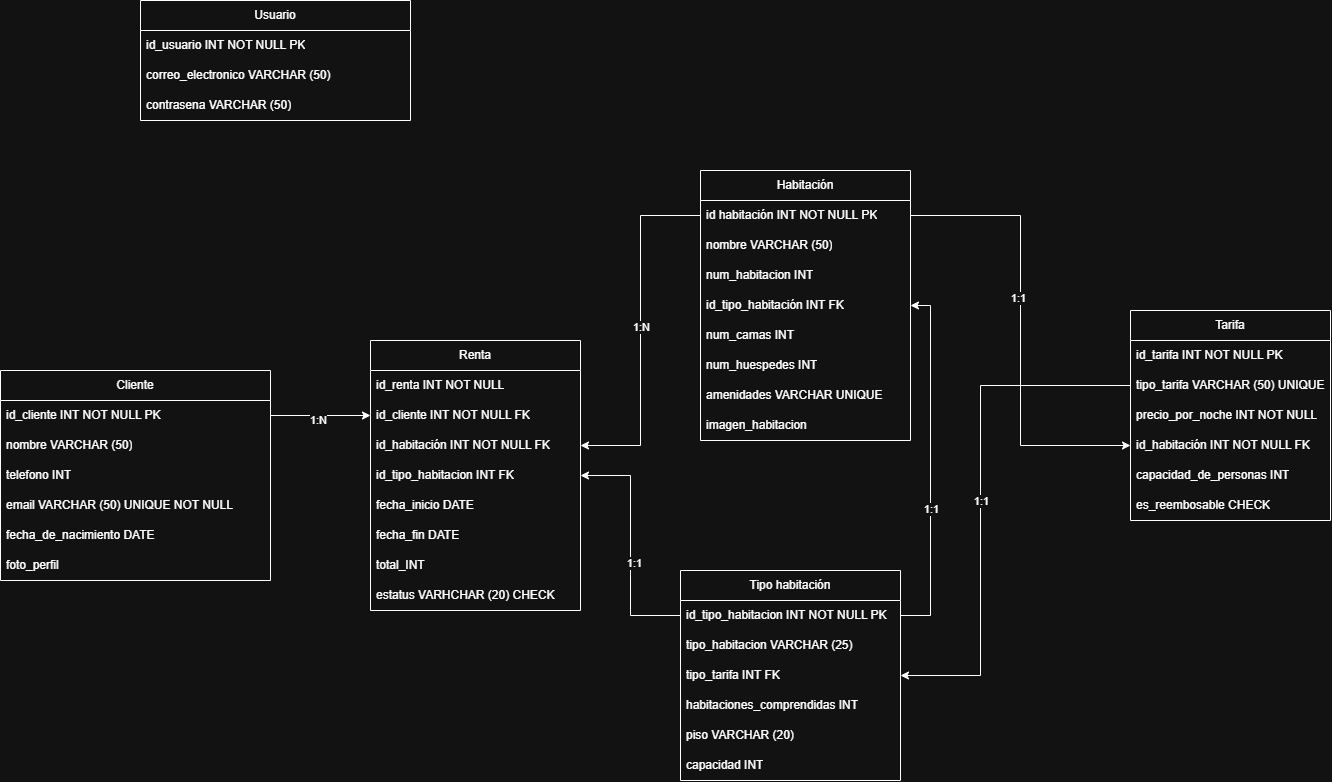

The diagram above was exported from draw.io. Its source (the exported page's mxGraphModel, read from the mxfile embedded in the PNG):
<mxGraphModel dx="2175" dy="598" grid="1" gridSize="10" guides="1" tooltips="1" connect="1" arrows="1" fold="1" page="1" pageScale="1" pageWidth="827" pageHeight="1169" math="0" shadow="0">
  <root>
    <mxCell id="0" />
    <mxCell id="1" parent="0" />
    <mxCell id="fn2B8CO0mOEdqNC7x4VT-2" style="edgeStyle=orthogonalEdgeStyle;rounded=0;orthogonalLoop=1;jettySize=auto;html=1;entryX=0;entryY=0.5;entryDx=0;entryDy=0;" parent="1" edge="1">
      <mxGeometry relative="1" as="geometry">
        <mxPoint x="520" y="270" as="targetPoint" />
      </mxGeometry>
    </mxCell>
    <mxCell id="fn2B8CO0mOEdqNC7x4VT-5" value="Cliente" style="swimlane;fontStyle=0;childLayout=stackLayout;horizontal=1;startSize=30;horizontalStack=0;resizeParent=1;resizeParentMax=0;resizeLast=0;collapsible=1;marginBottom=0;whiteSpace=wrap;html=1;" parent="1" vertex="1">
      <mxGeometry x="-830" y="420" width="270" height="210" as="geometry" />
    </mxCell>
    <mxCell id="fn2B8CO0mOEdqNC7x4VT-6" value="id_cliente INT NOT NULL PK" style="text;strokeColor=none;fillColor=none;align=left;verticalAlign=middle;spacingLeft=4;spacingRight=4;overflow=hidden;points=[[0,0.5],[1,0.5]];portConstraint=eastwest;rotatable=0;whiteSpace=wrap;html=1;" parent="fn2B8CO0mOEdqNC7x4VT-5" vertex="1">
      <mxGeometry y="30" width="270" height="30" as="geometry" />
    </mxCell>
    <mxCell id="fn2B8CO0mOEdqNC7x4VT-7" value="nombre VARCHAR (50)" style="text;strokeColor=none;fillColor=none;align=left;verticalAlign=middle;spacingLeft=4;spacingRight=4;overflow=hidden;points=[[0,0.5],[1,0.5]];portConstraint=eastwest;rotatable=0;whiteSpace=wrap;html=1;" parent="fn2B8CO0mOEdqNC7x4VT-5" vertex="1">
      <mxGeometry y="60" width="270" height="30" as="geometry" />
    </mxCell>
    <mxCell id="fn2B8CO0mOEdqNC7x4VT-8" value="telefono INT" style="text;strokeColor=none;fillColor=none;align=left;verticalAlign=middle;spacingLeft=4;spacingRight=4;overflow=hidden;points=[[0,0.5],[1,0.5]];portConstraint=eastwest;rotatable=0;whiteSpace=wrap;html=1;" parent="fn2B8CO0mOEdqNC7x4VT-5" vertex="1">
      <mxGeometry y="90" width="270" height="30" as="geometry" />
    </mxCell>
    <mxCell id="m3Co_pLbyxk5waE96ZyL-10" value="email VARCHAR (50) UNIQUE NOT NULL" style="text;strokeColor=none;fillColor=none;align=left;verticalAlign=middle;spacingLeft=4;spacingRight=4;overflow=hidden;points=[[0,0.5],[1,0.5]];portConstraint=eastwest;rotatable=0;whiteSpace=wrap;html=1;" parent="fn2B8CO0mOEdqNC7x4VT-5" vertex="1">
      <mxGeometry y="120" width="270" height="30" as="geometry" />
    </mxCell>
    <mxCell id="8mNJQnxKp0rhywGj1qQU-6" value="fecha_de_nacimiento DATE" style="text;strokeColor=none;fillColor=none;align=left;verticalAlign=middle;spacingLeft=4;spacingRight=4;overflow=hidden;points=[[0,0.5],[1,0.5]];portConstraint=eastwest;rotatable=0;whiteSpace=wrap;html=1;" vertex="1" parent="fn2B8CO0mOEdqNC7x4VT-5">
      <mxGeometry y="150" width="270" height="30" as="geometry" />
    </mxCell>
    <mxCell id="8mNJQnxKp0rhywGj1qQU-7" value="foto_perfil" style="text;strokeColor=none;fillColor=none;align=left;verticalAlign=middle;spacingLeft=4;spacingRight=4;overflow=hidden;points=[[0,0.5],[1,0.5]];portConstraint=eastwest;rotatable=0;whiteSpace=wrap;html=1;" vertex="1" parent="fn2B8CO0mOEdqNC7x4VT-5">
      <mxGeometry y="180" width="270" height="30" as="geometry" />
    </mxCell>
    <mxCell id="m3Co_pLbyxk5waE96ZyL-14" value="Habitación" style="swimlane;fontStyle=0;childLayout=stackLayout;horizontal=1;startSize=30;horizontalStack=0;resizeParent=1;resizeParentMax=0;resizeLast=0;collapsible=1;marginBottom=0;whiteSpace=wrap;html=1;" parent="1" vertex="1">
      <mxGeometry x="-130" y="220" width="210" height="270" as="geometry" />
    </mxCell>
    <mxCell id="m3Co_pLbyxk5waE96ZyL-16" value="id habitación INT NOT NULL PK" style="text;strokeColor=none;fillColor=none;align=left;verticalAlign=middle;spacingLeft=4;spacingRight=4;overflow=hidden;points=[[0,0.5],[1,0.5]];portConstraint=eastwest;rotatable=0;whiteSpace=wrap;html=1;" parent="m3Co_pLbyxk5waE96ZyL-14" vertex="1">
      <mxGeometry y="30" width="210" height="30" as="geometry" />
    </mxCell>
    <mxCell id="m3Co_pLbyxk5waE96ZyL-17" value="nombre VARCHAR (50)" style="text;strokeColor=none;fillColor=none;align=left;verticalAlign=middle;spacingLeft=4;spacingRight=4;overflow=hidden;points=[[0,0.5],[1,0.5]];portConstraint=eastwest;rotatable=0;whiteSpace=wrap;html=1;" parent="m3Co_pLbyxk5waE96ZyL-14" vertex="1">
      <mxGeometry y="60" width="210" height="30" as="geometry" />
    </mxCell>
    <mxCell id="8mNJQnxKp0rhywGj1qQU-27" value="num_habitacion INT" style="text;strokeColor=none;fillColor=none;align=left;verticalAlign=middle;spacingLeft=4;spacingRight=4;overflow=hidden;points=[[0,0.5],[1,0.5]];portConstraint=eastwest;rotatable=0;whiteSpace=wrap;html=1;" vertex="1" parent="m3Co_pLbyxk5waE96ZyL-14">
      <mxGeometry y="90" width="210" height="30" as="geometry" />
    </mxCell>
    <mxCell id="m3Co_pLbyxk5waE96ZyL-18" value="id_tipo_habitación INT FK" style="text;strokeColor=none;fillColor=none;align=left;verticalAlign=middle;spacingLeft=4;spacingRight=4;overflow=hidden;points=[[0,0.5],[1,0.5]];portConstraint=eastwest;rotatable=0;whiteSpace=wrap;html=1;" parent="m3Co_pLbyxk5waE96ZyL-14" vertex="1">
      <mxGeometry y="120" width="210" height="30" as="geometry" />
    </mxCell>
    <mxCell id="8mNJQnxKp0rhywGj1qQU-25" value="num_camas INT&amp;nbsp;" style="text;strokeColor=none;fillColor=none;align=left;verticalAlign=middle;spacingLeft=4;spacingRight=4;overflow=hidden;points=[[0,0.5],[1,0.5]];portConstraint=eastwest;rotatable=0;whiteSpace=wrap;html=1;" vertex="1" parent="m3Co_pLbyxk5waE96ZyL-14">
      <mxGeometry y="150" width="210" height="30" as="geometry" />
    </mxCell>
    <mxCell id="8mNJQnxKp0rhywGj1qQU-26" value="num_huespedes INT" style="text;strokeColor=none;fillColor=none;align=left;verticalAlign=middle;spacingLeft=4;spacingRight=4;overflow=hidden;points=[[0,0.5],[1,0.5]];portConstraint=eastwest;rotatable=0;whiteSpace=wrap;html=1;" vertex="1" parent="m3Co_pLbyxk5waE96ZyL-14">
      <mxGeometry y="180" width="210" height="30" as="geometry" />
    </mxCell>
    <mxCell id="m3Co_pLbyxk5waE96ZyL-19" value="amenidades VARCHAR UNIQUE" style="text;strokeColor=none;fillColor=none;align=left;verticalAlign=middle;spacingLeft=4;spacingRight=4;overflow=hidden;points=[[0,0.5],[1,0.5]];portConstraint=eastwest;rotatable=0;whiteSpace=wrap;html=1;" parent="m3Co_pLbyxk5waE96ZyL-14" vertex="1">
      <mxGeometry y="210" width="210" height="30" as="geometry" />
    </mxCell>
    <mxCell id="8mNJQnxKp0rhywGj1qQU-8" value="imagen_habitacion" style="text;strokeColor=none;fillColor=none;align=left;verticalAlign=middle;spacingLeft=4;spacingRight=4;overflow=hidden;points=[[0,0.5],[1,0.5]];portConstraint=eastwest;rotatable=0;whiteSpace=wrap;html=1;" vertex="1" parent="m3Co_pLbyxk5waE96ZyL-14">
      <mxGeometry y="240" width="210" height="30" as="geometry" />
    </mxCell>
    <mxCell id="m3Co_pLbyxk5waE96ZyL-27" value="Tipo habitación" style="swimlane;fontStyle=0;childLayout=stackLayout;horizontal=1;startSize=30;horizontalStack=0;resizeParent=1;resizeParentMax=0;resizeLast=0;collapsible=1;marginBottom=0;whiteSpace=wrap;html=1;" parent="1" vertex="1">
      <mxGeometry x="-150" y="620" width="220" height="210" as="geometry" />
    </mxCell>
    <mxCell id="m3Co_pLbyxk5waE96ZyL-29" value="id_tipo_habitacion INT NOT NULL PK" style="text;strokeColor=none;fillColor=none;align=left;verticalAlign=middle;spacingLeft=4;spacingRight=4;overflow=hidden;points=[[0,0.5],[1,0.5]];portConstraint=eastwest;rotatable=0;whiteSpace=wrap;html=1;" parent="m3Co_pLbyxk5waE96ZyL-27" vertex="1">
      <mxGeometry y="30" width="220" height="30" as="geometry" />
    </mxCell>
    <mxCell id="8mNJQnxKp0rhywGj1qQU-22" value="tipo_habitacion VARCHAR (25)" style="text;strokeColor=none;fillColor=none;align=left;verticalAlign=middle;spacingLeft=4;spacingRight=4;overflow=hidden;points=[[0,0.5],[1,0.5]];portConstraint=eastwest;rotatable=0;whiteSpace=wrap;html=1;" vertex="1" parent="m3Co_pLbyxk5waE96ZyL-27">
      <mxGeometry y="60" width="220" height="30" as="geometry" />
    </mxCell>
    <mxCell id="m3Co_pLbyxk5waE96ZyL-30" value="tipo_tarifa INT FK" style="text;strokeColor=none;fillColor=none;align=left;verticalAlign=middle;spacingLeft=4;spacingRight=4;overflow=hidden;points=[[0,0.5],[1,0.5]];portConstraint=eastwest;rotatable=0;whiteSpace=wrap;html=1;" parent="m3Co_pLbyxk5waE96ZyL-27" vertex="1">
      <mxGeometry y="90" width="220" height="30" as="geometry" />
    </mxCell>
    <mxCell id="m3Co_pLbyxk5waE96ZyL-31" value="habitaciones_comprendidas INT" style="text;strokeColor=none;fillColor=none;align=left;verticalAlign=middle;spacingLeft=4;spacingRight=4;overflow=hidden;points=[[0,0.5],[1,0.5]];portConstraint=eastwest;rotatable=0;whiteSpace=wrap;html=1;" parent="m3Co_pLbyxk5waE96ZyL-27" vertex="1">
      <mxGeometry y="120" width="220" height="30" as="geometry" />
    </mxCell>
    <mxCell id="8mNJQnxKp0rhywGj1qQU-20" value="piso VARCHAR (20)" style="text;strokeColor=none;fillColor=none;align=left;verticalAlign=middle;spacingLeft=4;spacingRight=4;overflow=hidden;points=[[0,0.5],[1,0.5]];portConstraint=eastwest;rotatable=0;whiteSpace=wrap;html=1;" vertex="1" parent="m3Co_pLbyxk5waE96ZyL-27">
      <mxGeometry y="150" width="220" height="30" as="geometry" />
    </mxCell>
    <mxCell id="8mNJQnxKp0rhywGj1qQU-21" value="capacidad INT" style="text;strokeColor=none;fillColor=none;align=left;verticalAlign=middle;spacingLeft=4;spacingRight=4;overflow=hidden;points=[[0,0.5],[1,0.5]];portConstraint=eastwest;rotatable=0;whiteSpace=wrap;html=1;" vertex="1" parent="m3Co_pLbyxk5waE96ZyL-27">
      <mxGeometry y="180" width="220" height="30" as="geometry" />
    </mxCell>
    <mxCell id="fJjiJle4uL-4labw2_xl-2" value="Tarifa" style="swimlane;fontStyle=0;childLayout=stackLayout;horizontal=1;startSize=30;horizontalStack=0;resizeParent=1;resizeParentMax=0;resizeLast=0;collapsible=1;marginBottom=0;whiteSpace=wrap;html=1;" parent="1" vertex="1">
      <mxGeometry x="300" y="360" width="200" height="210" as="geometry" />
    </mxCell>
    <mxCell id="fJjiJle4uL-4labw2_xl-3" value="id_tarifa INT NOT NULL PK" style="text;strokeColor=none;fillColor=none;align=left;verticalAlign=middle;spacingLeft=4;spacingRight=4;overflow=hidden;points=[[0,0.5],[1,0.5]];portConstraint=eastwest;rotatable=0;whiteSpace=wrap;html=1;" parent="fJjiJle4uL-4labw2_xl-2" vertex="1">
      <mxGeometry y="30" width="200" height="30" as="geometry" />
    </mxCell>
    <mxCell id="fJjiJle4uL-4labw2_xl-4" value="tipo_tarifa VARCHAR (50) UNIQUE" style="text;strokeColor=none;fillColor=none;align=left;verticalAlign=middle;spacingLeft=4;spacingRight=4;overflow=hidden;points=[[0,0.5],[1,0.5]];portConstraint=eastwest;rotatable=0;whiteSpace=wrap;html=1;" parent="fJjiJle4uL-4labw2_xl-2" vertex="1">
      <mxGeometry y="60" width="200" height="30" as="geometry" />
    </mxCell>
    <mxCell id="fJjiJle4uL-4labw2_xl-5" value="precio_por_noche INT NOT NULL" style="text;strokeColor=none;fillColor=none;align=left;verticalAlign=middle;spacingLeft=4;spacingRight=4;overflow=hidden;points=[[0,0.5],[1,0.5]];portConstraint=eastwest;rotatable=0;whiteSpace=wrap;html=1;" parent="fJjiJle4uL-4labw2_xl-2" vertex="1">
      <mxGeometry y="90" width="200" height="30" as="geometry" />
    </mxCell>
    <mxCell id="fJjiJle4uL-4labw2_xl-6" value="id_habitación INT NOT NULL FK" style="text;strokeColor=none;fillColor=none;align=left;verticalAlign=middle;spacingLeft=4;spacingRight=4;overflow=hidden;points=[[0,0.5],[1,0.5]];portConstraint=eastwest;rotatable=0;whiteSpace=wrap;html=1;" parent="fJjiJle4uL-4labw2_xl-2" vertex="1">
      <mxGeometry y="120" width="200" height="30" as="geometry" />
    </mxCell>
    <mxCell id="8mNJQnxKp0rhywGj1qQU-9" value="capacidad_de_personas INT" style="text;strokeColor=none;fillColor=none;align=left;verticalAlign=middle;spacingLeft=4;spacingRight=4;overflow=hidden;points=[[0,0.5],[1,0.5]];portConstraint=eastwest;rotatable=0;whiteSpace=wrap;html=1;" vertex="1" parent="fJjiJle4uL-4labw2_xl-2">
      <mxGeometry y="150" width="200" height="30" as="geometry" />
    </mxCell>
    <mxCell id="8mNJQnxKp0rhywGj1qQU-10" value="es_reembosable CHECK" style="text;strokeColor=none;fillColor=none;align=left;verticalAlign=middle;spacingLeft=4;spacingRight=4;overflow=hidden;points=[[0,0.5],[1,0.5]];portConstraint=eastwest;rotatable=0;whiteSpace=wrap;html=1;" vertex="1" parent="fJjiJle4uL-4labw2_xl-2">
      <mxGeometry y="180" width="200" height="30" as="geometry" />
    </mxCell>
    <mxCell id="fJjiJle4uL-4labw2_xl-7" value="Renta" style="swimlane;fontStyle=0;childLayout=stackLayout;horizontal=1;startSize=30;horizontalStack=0;resizeParent=1;resizeParentMax=0;resizeLast=0;collapsible=1;marginBottom=0;whiteSpace=wrap;html=1;" parent="1" vertex="1">
      <mxGeometry x="-460" y="390" width="210" height="270" as="geometry" />
    </mxCell>
    <mxCell id="fJjiJle4uL-4labw2_xl-8" value="id_renta INT NOT NULL" style="text;strokeColor=none;fillColor=none;align=left;verticalAlign=middle;spacingLeft=4;spacingRight=4;overflow=hidden;points=[[0,0.5],[1,0.5]];portConstraint=eastwest;rotatable=0;whiteSpace=wrap;html=1;" parent="fJjiJle4uL-4labw2_xl-7" vertex="1">
      <mxGeometry y="30" width="210" height="30" as="geometry" />
    </mxCell>
    <mxCell id="fJjiJle4uL-4labw2_xl-9" value="id_cliente INT NOT NULL FK" style="text;strokeColor=none;fillColor=none;align=left;verticalAlign=middle;spacingLeft=4;spacingRight=4;overflow=hidden;points=[[0,0.5],[1,0.5]];portConstraint=eastwest;rotatable=0;whiteSpace=wrap;html=1;" parent="fJjiJle4uL-4labw2_xl-7" vertex="1">
      <mxGeometry y="60" width="210" height="30" as="geometry" />
    </mxCell>
    <mxCell id="fJjiJle4uL-4labw2_xl-10" value="id_habitación INT NOT NULL FK" style="text;strokeColor=none;fillColor=none;align=left;verticalAlign=middle;spacingLeft=4;spacingRight=4;overflow=hidden;points=[[0,0.5],[1,0.5]];portConstraint=eastwest;rotatable=0;whiteSpace=wrap;html=1;" parent="fJjiJle4uL-4labw2_xl-7" vertex="1">
      <mxGeometry y="90" width="210" height="30" as="geometry" />
    </mxCell>
    <mxCell id="8mNJQnxKp0rhywGj1qQU-11" value="id_tipo_habitacion INT FK" style="text;strokeColor=none;fillColor=none;align=left;verticalAlign=middle;spacingLeft=4;spacingRight=4;overflow=hidden;points=[[0,0.5],[1,0.5]];portConstraint=eastwest;rotatable=0;whiteSpace=wrap;html=1;" vertex="1" parent="fJjiJle4uL-4labw2_xl-7">
      <mxGeometry y="120" width="210" height="30" as="geometry" />
    </mxCell>
    <mxCell id="fJjiJle4uL-4labw2_xl-12" value="fecha_inicio DATE" style="text;strokeColor=none;fillColor=none;align=left;verticalAlign=middle;spacingLeft=4;spacingRight=4;overflow=hidden;points=[[0,0.5],[1,0.5]];portConstraint=eastwest;rotatable=0;whiteSpace=wrap;html=1;" parent="fJjiJle4uL-4labw2_xl-7" vertex="1">
      <mxGeometry y="150" width="210" height="30" as="geometry" />
    </mxCell>
    <mxCell id="fJjiJle4uL-4labw2_xl-13" value="fecha_fin DATE" style="text;strokeColor=none;fillColor=none;align=left;verticalAlign=middle;spacingLeft=4;spacingRight=4;overflow=hidden;points=[[0,0.5],[1,0.5]];portConstraint=eastwest;rotatable=0;whiteSpace=wrap;html=1;" parent="fJjiJle4uL-4labw2_xl-7" vertex="1">
      <mxGeometry y="180" width="210" height="30" as="geometry" />
    </mxCell>
    <mxCell id="fJjiJle4uL-4labw2_xl-14" value="total_INT" style="text;strokeColor=none;fillColor=none;align=left;verticalAlign=middle;spacingLeft=4;spacingRight=4;overflow=hidden;points=[[0,0.5],[1,0.5]];portConstraint=eastwest;rotatable=0;whiteSpace=wrap;html=1;" parent="fJjiJle4uL-4labw2_xl-7" vertex="1">
      <mxGeometry y="210" width="210" height="30" as="geometry" />
    </mxCell>
    <mxCell id="fJjiJle4uL-4labw2_xl-15" value="estatus VARHCHAR (20) CHECK" style="text;strokeColor=none;fillColor=none;align=left;verticalAlign=middle;spacingLeft=4;spacingRight=4;overflow=hidden;points=[[0,0.5],[1,0.5]];portConstraint=eastwest;rotatable=0;whiteSpace=wrap;html=1;" parent="fJjiJle4uL-4labw2_xl-7" vertex="1">
      <mxGeometry y="240" width="210" height="30" as="geometry" />
    </mxCell>
    <mxCell id="fJjiJle4uL-4labw2_xl-26" style="edgeStyle=orthogonalEdgeStyle;rounded=0;orthogonalLoop=1;jettySize=auto;html=1;entryX=0;entryY=0.5;entryDx=0;entryDy=0;" parent="1" source="m3Co_pLbyxk5waE96ZyL-16" target="fJjiJle4uL-4labw2_xl-6" edge="1">
      <mxGeometry relative="1" as="geometry">
        <mxPoint x="180" y="480" as="targetPoint" />
      </mxGeometry>
    </mxCell>
    <mxCell id="8mNJQnxKp0rhywGj1qQU-17" value="1:1" style="edgeLabel;html=1;align=center;verticalAlign=middle;resizable=0;points=[];" vertex="1" connectable="0" parent="fJjiJle4uL-4labw2_xl-26">
      <mxGeometry x="-0.1444" y="-3" relative="1" as="geometry">
        <mxPoint as="offset" />
      </mxGeometry>
    </mxCell>
    <mxCell id="fJjiJle4uL-4labw2_xl-27" style="edgeStyle=orthogonalEdgeStyle;rounded=0;orthogonalLoop=1;jettySize=auto;html=1;entryX=1;entryY=0.5;entryDx=0;entryDy=0;" parent="1" source="m3Co_pLbyxk5waE96ZyL-29" target="m3Co_pLbyxk5waE96ZyL-18" edge="1">
      <mxGeometry relative="1" as="geometry" />
    </mxCell>
    <mxCell id="8mNJQnxKp0rhywGj1qQU-18" value="1:1" style="edgeLabel;html=1;align=center;verticalAlign=middle;resizable=0;points=[];" vertex="1" connectable="0" parent="fJjiJle4uL-4labw2_xl-27">
      <mxGeometry x="-0.2433" relative="1" as="geometry">
        <mxPoint as="offset" />
      </mxGeometry>
    </mxCell>
    <mxCell id="fJjiJle4uL-4labw2_xl-25" style="edgeStyle=orthogonalEdgeStyle;rounded=0;orthogonalLoop=1;jettySize=auto;html=1;entryX=1;entryY=0.5;entryDx=0;entryDy=0;" parent="1" source="m3Co_pLbyxk5waE96ZyL-16" target="fJjiJle4uL-4labw2_xl-10" edge="1">
      <mxGeometry relative="1" as="geometry" />
    </mxCell>
    <mxCell id="8mNJQnxKp0rhywGj1qQU-14" value="1:N" style="edgeLabel;html=1;align=center;verticalAlign=middle;resizable=0;points=[];" vertex="1" connectable="0" parent="fJjiJle4uL-4labw2_xl-25">
      <mxGeometry x="-0.0251" relative="1" as="geometry">
        <mxPoint as="offset" />
      </mxGeometry>
    </mxCell>
    <mxCell id="fJjiJle4uL-4labw2_xl-30" style="edgeStyle=orthogonalEdgeStyle;rounded=0;orthogonalLoop=1;jettySize=auto;html=1;entryX=0;entryY=0.5;entryDx=0;entryDy=0;" parent="1" source="fn2B8CO0mOEdqNC7x4VT-6" target="fJjiJle4uL-4labw2_xl-9" edge="1">
      <mxGeometry relative="1" as="geometry" />
    </mxCell>
    <mxCell id="8mNJQnxKp0rhywGj1qQU-13" value="1:N" style="edgeLabel;html=1;align=center;verticalAlign=middle;resizable=0;points=[];" vertex="1" connectable="0" parent="fJjiJle4uL-4labw2_xl-30">
      <mxGeometry x="-0.0547" y="-4" relative="1" as="geometry">
        <mxPoint as="offset" />
      </mxGeometry>
    </mxCell>
    <mxCell id="8mNJQnxKp0rhywGj1qQU-1" value="Usuario" style="swimlane;fontStyle=0;childLayout=stackLayout;horizontal=1;startSize=30;horizontalStack=0;resizeParent=1;resizeParentMax=0;resizeLast=0;collapsible=1;marginBottom=0;whiteSpace=wrap;html=1;" vertex="1" parent="1">
      <mxGeometry x="-690" y="50" width="270" height="120" as="geometry" />
    </mxCell>
    <mxCell id="8mNJQnxKp0rhywGj1qQU-2" value="id_usuario INT NOT NULL PK" style="text;strokeColor=none;fillColor=none;align=left;verticalAlign=middle;spacingLeft=4;spacingRight=4;overflow=hidden;points=[[0,0.5],[1,0.5]];portConstraint=eastwest;rotatable=0;whiteSpace=wrap;html=1;" vertex="1" parent="8mNJQnxKp0rhywGj1qQU-1">
      <mxGeometry y="30" width="270" height="30" as="geometry" />
    </mxCell>
    <mxCell id="8mNJQnxKp0rhywGj1qQU-3" value="correo_electronico VARCHAR (50)" style="text;strokeColor=none;fillColor=none;align=left;verticalAlign=middle;spacingLeft=4;spacingRight=4;overflow=hidden;points=[[0,0.5],[1,0.5]];portConstraint=eastwest;rotatable=0;whiteSpace=wrap;html=1;" vertex="1" parent="8mNJQnxKp0rhywGj1qQU-1">
      <mxGeometry y="60" width="270" height="30" as="geometry" />
    </mxCell>
    <mxCell id="8mNJQnxKp0rhywGj1qQU-4" value="contrasena VARCHAR (50)" style="text;strokeColor=none;fillColor=none;align=left;verticalAlign=middle;spacingLeft=4;spacingRight=4;overflow=hidden;points=[[0,0.5],[1,0.5]];portConstraint=eastwest;rotatable=0;whiteSpace=wrap;html=1;" vertex="1" parent="8mNJQnxKp0rhywGj1qQU-1">
      <mxGeometry y="90" width="270" height="30" as="geometry" />
    </mxCell>
    <mxCell id="8mNJQnxKp0rhywGj1qQU-12" style="edgeStyle=orthogonalEdgeStyle;rounded=0;orthogonalLoop=1;jettySize=auto;html=1;" edge="1" parent="1" source="m3Co_pLbyxk5waE96ZyL-29" target="8mNJQnxKp0rhywGj1qQU-11">
      <mxGeometry relative="1" as="geometry" />
    </mxCell>
    <mxCell id="8mNJQnxKp0rhywGj1qQU-16" value="1:1" style="edgeLabel;html=1;align=center;verticalAlign=middle;resizable=0;points=[];" vertex="1" connectable="0" parent="8mNJQnxKp0rhywGj1qQU-12">
      <mxGeometry x="-0.145" y="-3" relative="1" as="geometry">
        <mxPoint as="offset" />
      </mxGeometry>
    </mxCell>
    <mxCell id="8mNJQnxKp0rhywGj1qQU-30" style="edgeStyle=orthogonalEdgeStyle;rounded=0;orthogonalLoop=1;jettySize=auto;html=1;entryX=1;entryY=0.5;entryDx=0;entryDy=0;" edge="1" parent="1" source="fJjiJle4uL-4labw2_xl-4" target="m3Co_pLbyxk5waE96ZyL-30">
      <mxGeometry relative="1" as="geometry">
        <Array as="points">
          <mxPoint x="150" y="435" />
          <mxPoint x="150" y="725" />
        </Array>
      </mxGeometry>
    </mxCell>
    <mxCell id="8mNJQnxKp0rhywGj1qQU-31" value="1:1" style="edgeLabel;html=1;align=center;verticalAlign=middle;resizable=0;points=[];" vertex="1" connectable="0" parent="8mNJQnxKp0rhywGj1qQU-30">
      <mxGeometry x="0.0214" relative="1" as="geometry">
        <mxPoint as="offset" />
      </mxGeometry>
    </mxCell>
  </root>
</mxGraphModel>